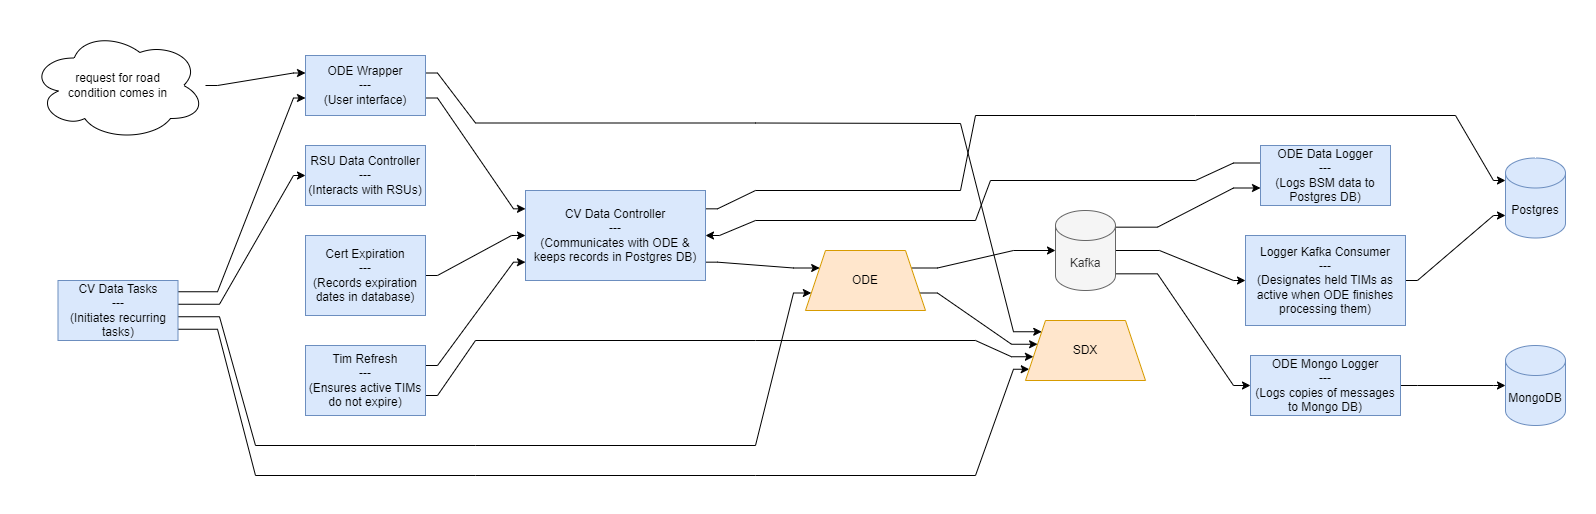

The diagram above was exported from draw.io. Its source (the exported page's mxGraphModel, read from the mxfile embedded in the PNG):
<mxGraphModel dx="2314" dy="2365" grid="1" gridSize="10" guides="1" tooltips="1" connect="1" arrows="1" fold="1" page="1" pageScale="1" pageWidth="827" pageHeight="1169" math="0" shadow="0">
  <root>
    <mxCell id="WIyWlLk6GJQsqaUBKTNV-0" />
    <mxCell id="WIyWlLk6GJQsqaUBKTNV-1" parent="WIyWlLk6GJQsqaUBKTNV-0" />
    <mxCell id="FUf2oN58ZQ2NofXyOYGK-3" style="rounded=0;orthogonalLoop=1;jettySize=auto;html=1;noEdgeStyle=1;orthogonal=1;" parent="WIyWlLk6GJQsqaUBKTNV-1" source="FUf2oN58ZQ2NofXyOYGK-0" target="FUf2oN58ZQ2NofXyOYGK-2" edge="1">
      <mxGeometry relative="1" as="geometry">
        <Array as="points">
          <mxPoint x="407" y="42.5" />
          <mxPoint x="483" y="153.33333333333334" />
        </Array>
      </mxGeometry>
    </mxCell>
    <mxCell id="FUf2oN58ZQ2NofXyOYGK-45" style="rounded=0;orthogonalLoop=1;jettySize=auto;html=1;noEdgeStyle=1;orthogonal=1;" parent="WIyWlLk6GJQsqaUBKTNV-1" source="FUf2oN58ZQ2NofXyOYGK-0" target="FUf2oN58ZQ2NofXyOYGK-55" edge="1">
      <mxGeometry relative="1" as="geometry">
        <Array as="points">
          <mxPoint x="407" y="17.5" />
          <mxPoint x="445" y="67.5" />
          <mxPoint x="725" y="67.5" />
          <mxPoint x="725" y="67.5" />
          <mxPoint x="930" y="68" />
          <mxPoint x="983" y="276.25" />
        </Array>
      </mxGeometry>
    </mxCell>
    <mxCell id="FUf2oN58ZQ2NofXyOYGK-0" value="ODE Wrapper&lt;br&gt;---&lt;br&gt;(User interface)" style="rounded=0;whiteSpace=wrap;html=1;fillColor=#dae8fc;strokeColor=#6c8ebf;" parent="WIyWlLk6GJQsqaUBKTNV-1" vertex="1">
      <mxGeometry x="275" width="120" height="60" as="geometry" />
    </mxCell>
    <mxCell id="FUf2oN58ZQ2NofXyOYGK-8" style="rounded=0;orthogonalLoop=1;jettySize=auto;html=1;noEdgeStyle=1;orthogonal=1;" parent="WIyWlLk6GJQsqaUBKTNV-1" source="FUf2oN58ZQ2NofXyOYGK-2" target="FUf2oN58ZQ2NofXyOYGK-57" edge="1">
      <mxGeometry relative="1" as="geometry">
        <mxPoint x="437.5" y="500" as="targetPoint" />
        <Array as="points">
          <mxPoint x="687" y="206.66666666666666" />
          <mxPoint x="763" y="212.5" />
        </Array>
      </mxGeometry>
    </mxCell>
    <mxCell id="FUf2oN58ZQ2NofXyOYGK-84" style="edgeStyle=orthogonalEdgeStyle;rounded=0;orthogonalLoop=1;jettySize=auto;html=1;noEdgeStyle=1;orthogonal=1;" parent="WIyWlLk6GJQsqaUBKTNV-1" source="FUf2oN58ZQ2NofXyOYGK-2" target="FUf2oN58ZQ2NofXyOYGK-83" edge="1">
      <mxGeometry relative="1" as="geometry">
        <Array as="points">
          <mxPoint x="687" y="153.33333333333334" />
          <mxPoint x="725" y="135" />
          <mxPoint x="930" y="135" />
          <mxPoint x="945" y="60" />
          <mxPoint x="1165" y="60" />
          <mxPoint x="1165" y="60" />
          <mxPoint x="1425" y="60" />
          <mxPoint x="1463" y="125" />
        </Array>
      </mxGeometry>
    </mxCell>
    <mxCell id="FUf2oN58ZQ2NofXyOYGK-2" value="CV Data Controller&lt;br&gt;---&lt;br&gt;(Communicates with ODE &amp;amp; keeps records in Postgres DB)" style="rounded=0;whiteSpace=wrap;html=1;fillColor=#dae8fc;strokeColor=#6c8ebf;" parent="WIyWlLk6GJQsqaUBKTNV-1" vertex="1">
      <mxGeometry x="495" y="135" width="180" height="90" as="geometry" />
    </mxCell>
    <mxCell id="FUf2oN58ZQ2NofXyOYGK-86" style="edgeStyle=orthogonalEdgeStyle;rounded=0;orthogonalLoop=1;jettySize=auto;html=1;noEdgeStyle=1;orthogonal=1;" parent="WIyWlLk6GJQsqaUBKTNV-1" source="FUf2oN58ZQ2NofXyOYGK-4" target="FUf2oN58ZQ2NofXyOYGK-0" edge="1">
      <mxGeometry relative="1" as="geometry">
        <Array as="points">
          <mxPoint x="187" y="30" />
          <mxPoint x="263" y="17.5" />
        </Array>
      </mxGeometry>
    </mxCell>
    <mxCell id="FUf2oN58ZQ2NofXyOYGK-4" value="r&lt;span style=&quot;background-color: initial;&quot;&gt;equest for road&lt;/span&gt;&lt;div&gt;&lt;span style=&quot;background-color: initial;&quot;&gt;condition comes in&lt;/span&gt;&lt;/div&gt;" style="ellipse;shape=cloud;whiteSpace=wrap;html=1;" parent="WIyWlLk6GJQsqaUBKTNV-1" vertex="1">
      <mxGeometry y="-25" width="175" height="110" as="geometry" />
    </mxCell>
    <mxCell id="FUf2oN58ZQ2NofXyOYGK-21" style="rounded=0;orthogonalLoop=1;jettySize=auto;html=1;noEdgeStyle=1;orthogonal=1;" parent="WIyWlLk6GJQsqaUBKTNV-1" source="FUf2oN58ZQ2NofXyOYGK-57" target="FUf2oN58ZQ2NofXyOYGK-20" edge="1">
      <mxGeometry relative="1" as="geometry">
        <mxPoint x="437.5" y="580" as="sourcePoint" />
        <Array as="points">
          <mxPoint x="907" y="212.5" />
          <mxPoint x="983" y="195" />
        </Array>
      </mxGeometry>
    </mxCell>
    <mxCell id="FUf2oN58ZQ2NofXyOYGK-29" style="rounded=0;orthogonalLoop=1;jettySize=auto;html=1;noEdgeStyle=1;orthogonal=1;" parent="WIyWlLk6GJQsqaUBKTNV-1" source="FUf2oN58ZQ2NofXyOYGK-57" target="FUf2oN58ZQ2NofXyOYGK-55" edge="1">
      <mxGeometry relative="1" as="geometry">
        <mxPoint x="402.5" y="580" as="sourcePoint" />
        <Array as="points">
          <mxPoint x="907" y="237.5" />
          <mxPoint x="981" y="288.75" />
        </Array>
      </mxGeometry>
    </mxCell>
    <mxCell id="FUf2oN58ZQ2NofXyOYGK-85" style="edgeStyle=orthogonalEdgeStyle;rounded=0;orthogonalLoop=1;jettySize=auto;html=1;noEdgeStyle=1;orthogonal=1;" parent="WIyWlLk6GJQsqaUBKTNV-1" source="FUf2oN58ZQ2NofXyOYGK-11" target="FUf2oN58ZQ2NofXyOYGK-83" edge="1">
      <mxGeometry relative="1" as="geometry">
        <Array as="points">
          <mxPoint x="1387" y="225" />
          <mxPoint x="1463" y="160" />
        </Array>
      </mxGeometry>
    </mxCell>
    <mxCell id="FUf2oN58ZQ2NofXyOYGK-11" value="Logger Kafka Consumer&lt;br&gt;---&lt;br&gt;&lt;div&gt;(Designates held TIMs as active when ODE finishes processing them)&lt;/div&gt;" style="rounded=0;whiteSpace=wrap;html=1;fillColor=#dae8fc;strokeColor=#6c8ebf;" parent="WIyWlLk6GJQsqaUBKTNV-1" vertex="1">
      <mxGeometry x="1215" y="180" width="160" height="90" as="geometry" />
    </mxCell>
    <mxCell id="FUf2oN58ZQ2NofXyOYGK-13" value="MongoDB" style="shape=cylinder3;whiteSpace=wrap;html=1;boundedLbl=1;backgroundOutline=1;size=15;fillColor=#dae8fc;strokeColor=#6c8ebf;" parent="WIyWlLk6GJQsqaUBKTNV-1" vertex="1">
      <mxGeometry x="1475" y="290" width="60" height="80" as="geometry" />
    </mxCell>
    <mxCell id="FUf2oN58ZQ2NofXyOYGK-46" style="rounded=0;orthogonalLoop=1;jettySize=auto;html=1;noEdgeStyle=1;orthogonal=1;" parent="WIyWlLk6GJQsqaUBKTNV-1" source="FUf2oN58ZQ2NofXyOYGK-20" target="FUf2oN58ZQ2NofXyOYGK-11" edge="1">
      <mxGeometry relative="1" as="geometry">
        <Array as="points">
          <mxPoint x="1129" y="195" />
          <mxPoint x="1203" y="225" />
        </Array>
      </mxGeometry>
    </mxCell>
    <mxCell id="FUf2oN58ZQ2NofXyOYGK-53" style="rounded=0;orthogonalLoop=1;jettySize=auto;html=1;noEdgeStyle=1;orthogonal=1;" parent="WIyWlLk6GJQsqaUBKTNV-1" source="FUf2oN58ZQ2NofXyOYGK-20" target="FUf2oN58ZQ2NofXyOYGK-52" edge="1">
      <mxGeometry relative="1" as="geometry">
        <Array as="points">
          <mxPoint x="1127" y="218.33333333333334" />
          <mxPoint x="1203" y="330" />
        </Array>
      </mxGeometry>
    </mxCell>
    <mxCell id="FUf2oN58ZQ2NofXyOYGK-72" style="edgeStyle=orthogonalEdgeStyle;rounded=0;orthogonalLoop=1;jettySize=auto;html=1;noEdgeStyle=1;orthogonal=1;" parent="WIyWlLk6GJQsqaUBKTNV-1" source="FUf2oN58ZQ2NofXyOYGK-20" target="FUf2oN58ZQ2NofXyOYGK-38" edge="1">
      <mxGeometry relative="1" as="geometry">
        <Array as="points">
          <mxPoint x="1127" y="171.66666666666666" />
          <mxPoint x="1203" y="132.5" />
        </Array>
      </mxGeometry>
    </mxCell>
    <mxCell id="FUf2oN58ZQ2NofXyOYGK-20" value="Kafka" style="shape=cylinder3;whiteSpace=wrap;html=1;boundedLbl=1;backgroundOutline=1;size=15;fillColor=#f5f5f5;fontColor=#333333;strokeColor=#666666;" parent="WIyWlLk6GJQsqaUBKTNV-1" vertex="1">
      <mxGeometry x="1025" y="155" width="60" height="80" as="geometry" />
    </mxCell>
    <mxCell id="FUf2oN58ZQ2NofXyOYGK-32" style="rounded=0;orthogonalLoop=1;jettySize=auto;html=1;noEdgeStyle=1;orthogonal=1;" parent="WIyWlLk6GJQsqaUBKTNV-1" source="FUf2oN58ZQ2NofXyOYGK-30" target="FUf2oN58ZQ2NofXyOYGK-57" edge="1">
      <mxGeometry relative="1" as="geometry">
        <mxPoint x="402.5" y="500" as="targetPoint" />
        <Array as="points">
          <mxPoint x="189" y="261.25" />
          <mxPoint x="225" y="390" />
          <mxPoint x="445" y="390" />
          <mxPoint x="445" y="390" />
          <mxPoint x="725" y="390" />
          <mxPoint x="763" y="237.5" />
        </Array>
      </mxGeometry>
    </mxCell>
    <mxCell id="FUf2oN58ZQ2NofXyOYGK-34" style="rounded=0;orthogonalLoop=1;jettySize=auto;html=1;noEdgeStyle=1;orthogonal=1;" parent="WIyWlLk6GJQsqaUBKTNV-1" source="FUf2oN58ZQ2NofXyOYGK-30" target="FUf2oN58ZQ2NofXyOYGK-33" edge="1">
      <mxGeometry relative="1" as="geometry">
        <Array as="points">
          <mxPoint x="189" y="248.75" />
          <mxPoint x="263" y="120" />
        </Array>
      </mxGeometry>
    </mxCell>
    <mxCell id="FUf2oN58ZQ2NofXyOYGK-35" style="rounded=0;orthogonalLoop=1;jettySize=auto;html=1;noEdgeStyle=1;orthogonal=1;" parent="WIyWlLk6GJQsqaUBKTNV-1" source="FUf2oN58ZQ2NofXyOYGK-30" target="FUf2oN58ZQ2NofXyOYGK-0" edge="1">
      <mxGeometry relative="1" as="geometry">
        <Array as="points">
          <mxPoint x="187" y="236.25" />
          <mxPoint x="263" y="42.5" />
        </Array>
      </mxGeometry>
    </mxCell>
    <mxCell id="FUf2oN58ZQ2NofXyOYGK-48" style="rounded=0;orthogonalLoop=1;jettySize=auto;html=1;noEdgeStyle=1;orthogonal=1;" parent="WIyWlLk6GJQsqaUBKTNV-1" source="FUf2oN58ZQ2NofXyOYGK-30" target="FUf2oN58ZQ2NofXyOYGK-55" edge="1">
      <mxGeometry relative="1" as="geometry">
        <Array as="points">
          <mxPoint x="187" y="273.75" />
          <mxPoint x="225" y="420" />
          <mxPoint x="445" y="420" />
          <mxPoint x="445" y="420" />
          <mxPoint x="725" y="420" />
          <mxPoint x="725" y="420" />
          <mxPoint x="945" y="420" />
          <mxPoint x="983" y="313.75" />
        </Array>
      </mxGeometry>
    </mxCell>
    <mxCell id="FUf2oN58ZQ2NofXyOYGK-33" value="RSU Data Controller&lt;br&gt;---&lt;br&gt;(Interacts with RSUs)" style="rounded=0;whiteSpace=wrap;html=1;fillColor=#dae8fc;strokeColor=#6c8ebf;" parent="WIyWlLk6GJQsqaUBKTNV-1" vertex="1">
      <mxGeometry x="275" y="90" width="120" height="60" as="geometry" />
    </mxCell>
    <mxCell id="FUf2oN58ZQ2NofXyOYGK-37" style="rounded=0;orthogonalLoop=1;jettySize=auto;html=1;noEdgeStyle=1;orthogonal=1;" parent="WIyWlLk6GJQsqaUBKTNV-1" source="FUf2oN58ZQ2NofXyOYGK-36" target="FUf2oN58ZQ2NofXyOYGK-2" edge="1">
      <mxGeometry relative="1" as="geometry">
        <Array as="points">
          <mxPoint x="407" y="310" />
          <mxPoint x="483" y="206.66666666666666" />
        </Array>
      </mxGeometry>
    </mxCell>
    <mxCell id="FUf2oN58ZQ2NofXyOYGK-49" style="rounded=0;orthogonalLoop=1;jettySize=auto;html=1;noEdgeStyle=1;orthogonal=1;" parent="WIyWlLk6GJQsqaUBKTNV-1" source="FUf2oN58ZQ2NofXyOYGK-36" target="FUf2oN58ZQ2NofXyOYGK-55" edge="1">
      <mxGeometry relative="1" as="geometry">
        <Array as="points">
          <mxPoint x="407" y="340" />
          <mxPoint x="445" y="285" />
          <mxPoint x="725" y="285" />
          <mxPoint x="725" y="285" />
          <mxPoint x="945" y="285" />
          <mxPoint x="981" y="301.25" />
        </Array>
      </mxGeometry>
    </mxCell>
    <mxCell id="FUf2oN58ZQ2NofXyOYGK-36" value="Tim Refresh&lt;br&gt;---&lt;br&gt;(Ensures active TIMs do not expire)" style="rounded=0;whiteSpace=wrap;html=1;fillColor=#dae8fc;strokeColor=#6c8ebf;" parent="WIyWlLk6GJQsqaUBKTNV-1" vertex="1">
      <mxGeometry x="275" y="290" width="120" height="70" as="geometry" />
    </mxCell>
    <mxCell id="FUf2oN58ZQ2NofXyOYGK-39" style="rounded=0;orthogonalLoop=1;jettySize=auto;html=1;noEdgeStyle=1;orthogonal=1;" parent="WIyWlLk6GJQsqaUBKTNV-1" source="FUf2oN58ZQ2NofXyOYGK-38" target="FUf2oN58ZQ2NofXyOYGK-2" edge="1">
      <mxGeometry relative="1" as="geometry">
        <Array as="points">
          <mxPoint x="1203" y="107.5" />
          <mxPoint x="1165" y="125" />
          <mxPoint x="960" y="125" />
          <mxPoint x="945" y="165" />
          <mxPoint x="725" y="165" />
          <mxPoint x="689" y="180" />
        </Array>
      </mxGeometry>
    </mxCell>
    <mxCell id="FUf2oN58ZQ2NofXyOYGK-38" value="ODE Data Logger&lt;br&gt;---&lt;br&gt;&lt;div&gt;(Logs BSM data to Postgres DB)&lt;/div&gt;" style="rounded=0;whiteSpace=wrap;html=1;fillColor=#dae8fc;strokeColor=#6c8ebf;" parent="WIyWlLk6GJQsqaUBKTNV-1" vertex="1">
      <mxGeometry x="1230" y="90" width="130" height="60" as="geometry" />
    </mxCell>
    <mxCell id="FUf2oN58ZQ2NofXyOYGK-41" style="rounded=0;orthogonalLoop=1;jettySize=auto;html=1;noEdgeStyle=1;orthogonal=1;" parent="WIyWlLk6GJQsqaUBKTNV-1" source="FUf2oN58ZQ2NofXyOYGK-40" target="FUf2oN58ZQ2NofXyOYGK-2" edge="1">
      <mxGeometry relative="1" as="geometry">
        <Array as="points">
          <mxPoint x="407" y="220" />
          <mxPoint x="481" y="180" />
        </Array>
      </mxGeometry>
    </mxCell>
    <mxCell id="FUf2oN58ZQ2NofXyOYGK-40" value="Cert Expiration&lt;br&gt;---&lt;br&gt;(Records expiration dates in database)" style="rounded=0;whiteSpace=wrap;html=1;fillColor=#dae8fc;strokeColor=#6c8ebf;" parent="WIyWlLk6GJQsqaUBKTNV-1" vertex="1">
      <mxGeometry x="275" y="180" width="120" height="80" as="geometry" />
    </mxCell>
    <mxCell id="FUf2oN58ZQ2NofXyOYGK-54" style="rounded=0;orthogonalLoop=1;jettySize=auto;html=1;noEdgeStyle=1;orthogonal=1;" parent="WIyWlLk6GJQsqaUBKTNV-1" source="FUf2oN58ZQ2NofXyOYGK-52" target="FUf2oN58ZQ2NofXyOYGK-13" edge="1">
      <mxGeometry relative="1" as="geometry">
        <Array as="points">
          <mxPoint x="1387" y="330" />
          <mxPoint x="1463" y="330" />
        </Array>
      </mxGeometry>
    </mxCell>
    <mxCell id="FUf2oN58ZQ2NofXyOYGK-52" value="ODE Mongo Logger&lt;br&gt;---&lt;br&gt;(Logs copies of messages to Mongo DB)" style="rounded=0;whiteSpace=wrap;html=1;fillColor=#dae8fc;strokeColor=#6c8ebf;" parent="WIyWlLk6GJQsqaUBKTNV-1" vertex="1">
      <mxGeometry x="1220" y="300" width="150" height="60" as="geometry" />
    </mxCell>
    <mxCell id="FUf2oN58ZQ2NofXyOYGK-55" value="SDX" style="shape=trapezoid;perimeter=trapezoidPerimeter;whiteSpace=wrap;html=1;fixedSize=1;fillColor=#ffe6cc;strokeColor=#d79b00;" parent="WIyWlLk6GJQsqaUBKTNV-1" vertex="1">
      <mxGeometry x="995" y="265" width="120" height="60" as="geometry" />
    </mxCell>
    <mxCell id="FUf2oN58ZQ2NofXyOYGK-57" value="ODE" style="shape=trapezoid;perimeter=trapezoidPerimeter;whiteSpace=wrap;html=1;fixedSize=1;fillColor=#ffe6cc;strokeColor=#d79b00;" parent="WIyWlLk6GJQsqaUBKTNV-1" vertex="1">
      <mxGeometry x="775" y="195" width="120" height="60" as="geometry" />
    </mxCell>
    <mxCell id="FUf2oN58ZQ2NofXyOYGK-30" value="CV Data Tasks&lt;div&gt;---&lt;/div&gt;&lt;div&gt;(Initiates recurring tasks)&lt;/div&gt;" style="rounded=0;whiteSpace=wrap;html=1;fillColor=#dae8fc;strokeColor=#6c8ebf;" parent="WIyWlLk6GJQsqaUBKTNV-1" vertex="1">
      <mxGeometry x="27.5" y="225" width="120" height="60" as="geometry" />
    </mxCell>
    <mxCell id="FUf2oN58ZQ2NofXyOYGK-83" value="Postgres" style="shape=cylinder3;whiteSpace=wrap;html=1;boundedLbl=1;backgroundOutline=1;size=15;fillColor=#dae8fc;strokeColor=#6c8ebf;" parent="WIyWlLk6GJQsqaUBKTNV-1" vertex="1">
      <mxGeometry x="1475" y="102.5" width="60" height="80" as="geometry" />
    </mxCell>
  </root>
</mxGraphModel>